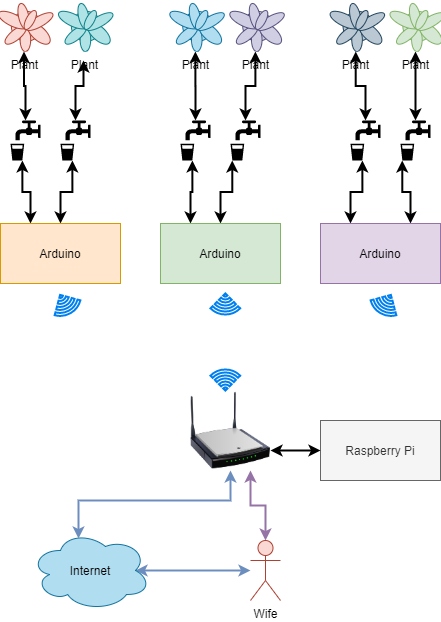

The diagram above was exported from draw.io. Its source (the exported page's mxGraphModel, read from the mxfile embedded in the PNG):
<mxGraphModel dx="1422" dy="822" grid="1" gridSize="10" guides="1" tooltips="1" connect="1" arrows="1" fold="1" page="1" pageScale="1" pageWidth="850" pageHeight="1100" math="0" shadow="0">
  <root>
    <mxCell id="0" />
    <mxCell id="1" parent="0" />
    <mxCell id="AyHwU_b9rfGLlLCSiPN6-1" value="Raspberry Pi" style="rounded=0;whiteSpace=wrap;html=1;fillColor=#f5f5f5;strokeColor=#666666;fontColor=#333333;" parent="1" vertex="1">
      <mxGeometry x="520" y="430" width="120" height="60" as="geometry" />
    </mxCell>
    <mxCell id="AyHwU_b9rfGLlLCSiPN6-37" style="edgeStyle=orthogonalEdgeStyle;rounded=0;orthogonalLoop=1;jettySize=auto;html=1;exitX=0.25;exitY=0;exitDx=0;exitDy=0;entryX=0.395;entryY=1;entryDx=0;entryDy=0;entryPerimeter=0;startArrow=classic;startFill=1;strokeWidth=2;" parent="1" source="AyHwU_b9rfGLlLCSiPN6-2" target="AyHwU_b9rfGLlLCSiPN6-13" edge="1">
      <mxGeometry relative="1" as="geometry" />
    </mxCell>
    <mxCell id="AyHwU_b9rfGLlLCSiPN6-38" style="edgeStyle=orthogonalEdgeStyle;rounded=0;orthogonalLoop=1;jettySize=auto;html=1;exitX=0.5;exitY=0;exitDx=0;exitDy=0;entryX=0.395;entryY=1;entryDx=0;entryDy=0;entryPerimeter=0;startArrow=classic;startFill=1;strokeWidth=2;" parent="1" source="AyHwU_b9rfGLlLCSiPN6-2" target="AyHwU_b9rfGLlLCSiPN6-14" edge="1">
      <mxGeometry relative="1" as="geometry" />
    </mxCell>
    <mxCell id="AyHwU_b9rfGLlLCSiPN6-2" value="Arduino" style="rounded=0;whiteSpace=wrap;html=1;fillColor=#ffe6cc;strokeColor=#d79b00;" parent="1" vertex="1">
      <mxGeometry x="200" y="233" width="120" height="60" as="geometry" />
    </mxCell>
    <mxCell id="AyHwU_b9rfGLlLCSiPN6-39" style="edgeStyle=orthogonalEdgeStyle;rounded=0;orthogonalLoop=1;jettySize=auto;html=1;exitX=0.25;exitY=0;exitDx=0;exitDy=0;entryX=0.395;entryY=1;entryDx=0;entryDy=0;entryPerimeter=0;startArrow=classic;startFill=1;strokeWidth=2;" parent="1" source="AyHwU_b9rfGLlLCSiPN6-3" target="AyHwU_b9rfGLlLCSiPN6-16" edge="1">
      <mxGeometry relative="1" as="geometry" />
    </mxCell>
    <mxCell id="AyHwU_b9rfGLlLCSiPN6-40" style="edgeStyle=orthogonalEdgeStyle;rounded=0;orthogonalLoop=1;jettySize=auto;html=1;exitX=0.5;exitY=0;exitDx=0;exitDy=0;entryX=0.06;entryY=1;entryDx=0;entryDy=0;entryPerimeter=0;startArrow=classic;startFill=1;strokeWidth=2;" parent="1" source="AyHwU_b9rfGLlLCSiPN6-3" target="AyHwU_b9rfGLlLCSiPN6-15" edge="1">
      <mxGeometry relative="1" as="geometry" />
    </mxCell>
    <mxCell id="AyHwU_b9rfGLlLCSiPN6-3" value="Arduino" style="rounded=0;whiteSpace=wrap;html=1;fillColor=#d5e8d4;strokeColor=#82b366;" parent="1" vertex="1">
      <mxGeometry x="360" y="233" width="120" height="60" as="geometry" />
    </mxCell>
    <mxCell id="AyHwU_b9rfGLlLCSiPN6-41" style="edgeStyle=orthogonalEdgeStyle;rounded=0;orthogonalLoop=1;jettySize=auto;html=1;exitX=0.25;exitY=0;exitDx=0;exitDy=0;entryX=0.395;entryY=1;entryDx=0;entryDy=0;entryPerimeter=0;startArrow=classic;startFill=1;strokeWidth=2;" parent="1" source="AyHwU_b9rfGLlLCSiPN6-4" target="AyHwU_b9rfGLlLCSiPN6-10" edge="1">
      <mxGeometry relative="1" as="geometry" />
    </mxCell>
    <mxCell id="AyHwU_b9rfGLlLCSiPN6-42" style="edgeStyle=orthogonalEdgeStyle;rounded=0;orthogonalLoop=1;jettySize=auto;html=1;exitX=0.75;exitY=0;exitDx=0;exitDy=0;entryX=0.06;entryY=1;entryDx=0;entryDy=0;entryPerimeter=0;startArrow=classic;startFill=1;strokeWidth=2;" parent="1" source="AyHwU_b9rfGLlLCSiPN6-4" target="AyHwU_b9rfGLlLCSiPN6-11" edge="1">
      <mxGeometry relative="1" as="geometry" />
    </mxCell>
    <mxCell id="AyHwU_b9rfGLlLCSiPN6-4" value="Arduino" style="rounded=0;whiteSpace=wrap;html=1;fillColor=#e1d5e7;strokeColor=#9673a6;" parent="1" vertex="1">
      <mxGeometry x="520" y="233" width="120" height="60" as="geometry" />
    </mxCell>
    <mxCell id="AyHwU_b9rfGLlLCSiPN6-48" style="edgeStyle=orthogonalEdgeStyle;rounded=0;orthogonalLoop=1;jettySize=auto;html=1;exitX=0.5;exitY=0;exitDx=0;exitDy=0;exitPerimeter=0;startArrow=classic;startFill=1;strokeWidth=2;" parent="1" source="AyHwU_b9rfGLlLCSiPN6-10" target="AyHwU_b9rfGLlLCSiPN6-35" edge="1">
      <mxGeometry relative="1" as="geometry" />
    </mxCell>
    <mxCell id="AyHwU_b9rfGLlLCSiPN6-10" value="" style="shape=mxgraph.signs.food.drinking_water_2;html=1;fillColor=#000000;strokeColor=none;verticalLabelPosition=bottom;verticalAlign=top;align=center;" parent="1" vertex="1">
      <mxGeometry x="550" y="130" width="30" height="40" as="geometry" />
    </mxCell>
    <mxCell id="AyHwU_b9rfGLlLCSiPN6-49" style="edgeStyle=orthogonalEdgeStyle;rounded=0;orthogonalLoop=1;jettySize=auto;html=1;exitX=0.5;exitY=0;exitDx=0;exitDy=0;exitPerimeter=0;startArrow=classic;startFill=1;strokeWidth=2;" parent="1" source="AyHwU_b9rfGLlLCSiPN6-11" target="AyHwU_b9rfGLlLCSiPN6-36" edge="1">
      <mxGeometry relative="1" as="geometry" />
    </mxCell>
    <mxCell id="AyHwU_b9rfGLlLCSiPN6-11" value="" style="shape=mxgraph.signs.food.drinking_water_2;html=1;fillColor=#000000;strokeColor=none;verticalLabelPosition=bottom;verticalAlign=top;align=center;" parent="1" vertex="1">
      <mxGeometry x="600" y="130" width="30" height="40" as="geometry" />
    </mxCell>
    <mxCell id="AyHwU_b9rfGLlLCSiPN6-44" style="edgeStyle=orthogonalEdgeStyle;rounded=0;orthogonalLoop=1;jettySize=auto;html=1;exitX=0.5;exitY=0;exitDx=0;exitDy=0;exitPerimeter=0;startArrow=classic;startFill=1;strokeWidth=2;" parent="1" source="AyHwU_b9rfGLlLCSiPN6-13" target="AyHwU_b9rfGLlLCSiPN6-30" edge="1">
      <mxGeometry relative="1" as="geometry" />
    </mxCell>
    <mxCell id="AyHwU_b9rfGLlLCSiPN6-13" value="" style="shape=mxgraph.signs.food.drinking_water_2;html=1;fillColor=#000000;strokeColor=none;verticalLabelPosition=bottom;verticalAlign=top;align=center;" parent="1" vertex="1">
      <mxGeometry x="210" y="130" width="30" height="40" as="geometry" />
    </mxCell>
    <mxCell id="AyHwU_b9rfGLlLCSiPN6-45" style="edgeStyle=orthogonalEdgeStyle;rounded=0;orthogonalLoop=1;jettySize=auto;html=1;exitX=0.5;exitY=0;exitDx=0;exitDy=0;exitPerimeter=0;entryX=0.489;entryY=1.176;entryDx=0;entryDy=0;entryPerimeter=0;startArrow=classic;startFill=1;strokeWidth=2;" parent="1" source="AyHwU_b9rfGLlLCSiPN6-14" target="AyHwU_b9rfGLlLCSiPN6-31" edge="1">
      <mxGeometry relative="1" as="geometry" />
    </mxCell>
    <mxCell id="AyHwU_b9rfGLlLCSiPN6-14" value="" style="shape=mxgraph.signs.food.drinking_water_2;html=1;fillColor=#000000;strokeColor=none;verticalLabelPosition=bottom;verticalAlign=top;align=center;" parent="1" vertex="1">
      <mxGeometry x="260" y="130" width="30" height="40" as="geometry" />
    </mxCell>
    <mxCell id="AyHwU_b9rfGLlLCSiPN6-47" style="edgeStyle=orthogonalEdgeStyle;rounded=0;orthogonalLoop=1;jettySize=auto;html=1;exitX=0.5;exitY=0;exitDx=0;exitDy=0;exitPerimeter=0;startArrow=classic;startFill=1;strokeWidth=2;" parent="1" source="AyHwU_b9rfGLlLCSiPN6-15" target="AyHwU_b9rfGLlLCSiPN6-34" edge="1">
      <mxGeometry relative="1" as="geometry" />
    </mxCell>
    <mxCell id="AyHwU_b9rfGLlLCSiPN6-15" value="" style="shape=mxgraph.signs.food.drinking_water_2;html=1;fillColor=#000000;strokeColor=none;verticalLabelPosition=bottom;verticalAlign=top;align=center;" parent="1" vertex="1">
      <mxGeometry x="430" y="130" width="30" height="40" as="geometry" />
    </mxCell>
    <mxCell id="AyHwU_b9rfGLlLCSiPN6-46" style="edgeStyle=orthogonalEdgeStyle;rounded=0;orthogonalLoop=1;jettySize=auto;html=1;exitX=0.5;exitY=0;exitDx=0;exitDy=0;exitPerimeter=0;startArrow=classic;startFill=1;strokeWidth=2;" parent="1" source="AyHwU_b9rfGLlLCSiPN6-16" target="AyHwU_b9rfGLlLCSiPN6-33" edge="1">
      <mxGeometry relative="1" as="geometry" />
    </mxCell>
    <mxCell id="AyHwU_b9rfGLlLCSiPN6-16" value="" style="shape=mxgraph.signs.food.drinking_water_2;html=1;fillColor=#000000;strokeColor=none;verticalLabelPosition=bottom;verticalAlign=top;align=center;" parent="1" vertex="1">
      <mxGeometry x="380" y="130" width="30" height="40" as="geometry" />
    </mxCell>
    <mxCell id="AyHwU_b9rfGLlLCSiPN6-21" value="" style="html=1;verticalLabelPosition=bottom;align=center;labelBackgroundColor=#ffffff;verticalAlign=top;strokeWidth=2;strokeColor=#0080F0;shadow=0;dashed=0;shape=mxgraph.ios7.icons.wifi;pointerEvents=1;rotation=-210;" parent="1" vertex="1">
      <mxGeometry x="250" y="303" width="29.7" height="21" as="geometry" />
    </mxCell>
    <mxCell id="AyHwU_b9rfGLlLCSiPN6-22" value="" style="html=1;verticalLabelPosition=bottom;align=center;labelBackgroundColor=#ffffff;verticalAlign=top;strokeWidth=2;strokeColor=#0080F0;shadow=0;dashed=0;shape=mxgraph.ios7.icons.wifi;pointerEvents=1;rotation=-180;" parent="1" vertex="1">
      <mxGeometry x="410" y="303" width="29.7" height="21" as="geometry" />
    </mxCell>
    <mxCell id="AyHwU_b9rfGLlLCSiPN6-23" value="" style="html=1;verticalLabelPosition=bottom;align=center;labelBackgroundColor=#ffffff;verticalAlign=top;strokeWidth=2;strokeColor=#0080F0;shadow=0;dashed=0;shape=mxgraph.ios7.icons.wifi;pointerEvents=1;rotation=-150;" parent="1" vertex="1">
      <mxGeometry x="570.3" y="303" width="29.7" height="21" as="geometry" />
    </mxCell>
    <mxCell id="AyHwU_b9rfGLlLCSiPN6-24" value="" style="html=1;verticalLabelPosition=bottom;align=center;labelBackgroundColor=#ffffff;verticalAlign=top;strokeWidth=2;strokeColor=#0080F0;shadow=0;dashed=0;shape=mxgraph.ios7.icons.wifi;pointerEvents=1;rotation=0;" parent="1" vertex="1">
      <mxGeometry x="410" y="379" width="29.7" height="21" as="geometry" />
    </mxCell>
    <mxCell id="gJN2EyiZxI5UX-H2MviH-1" style="edgeStyle=orthogonalEdgeStyle;rounded=0;orthogonalLoop=1;jettySize=auto;html=1;exitX=0.875;exitY=0.5;exitDx=0;exitDy=0;exitPerimeter=0;startArrow=classic;startFill=1;strokeWidth=2;fillColor=#dae8fc;strokeColor=#6c8ebf;" edge="1" parent="1" source="AyHwU_b9rfGLlLCSiPN6-25" target="AyHwU_b9rfGLlLCSiPN6-29">
      <mxGeometry relative="1" as="geometry" />
    </mxCell>
    <mxCell id="AyHwU_b9rfGLlLCSiPN6-25" value="Internet" style="ellipse;shape=cloud;whiteSpace=wrap;html=1;fillColor=#b1ddf0;strokeColor=#10739e;" parent="1" vertex="1">
      <mxGeometry x="230" y="540" width="120" height="80" as="geometry" />
    </mxCell>
    <mxCell id="AyHwU_b9rfGLlLCSiPN6-27" style="edgeStyle=orthogonalEdgeStyle;rounded=0;orthogonalLoop=1;jettySize=auto;html=1;exitX=0.5;exitY=1;exitDx=0;exitDy=0;entryX=0.4;entryY=0.1;entryDx=0;entryDy=0;entryPerimeter=0;startArrow=classic;startFill=1;strokeWidth=2;fillColor=#dae8fc;strokeColor=#6c8ebf;" parent="1" source="AyHwU_b9rfGLlLCSiPN6-26" target="AyHwU_b9rfGLlLCSiPN6-25" edge="1">
      <mxGeometry relative="1" as="geometry" />
    </mxCell>
    <mxCell id="AyHwU_b9rfGLlLCSiPN6-28" style="edgeStyle=orthogonalEdgeStyle;rounded=0;orthogonalLoop=1;jettySize=auto;html=1;exitX=1;exitY=0.75;exitDx=0;exitDy=0;entryX=0;entryY=0.5;entryDx=0;entryDy=0;startArrow=classic;startFill=1;strokeWidth=2;" parent="1" source="AyHwU_b9rfGLlLCSiPN6-26" target="AyHwU_b9rfGLlLCSiPN6-1" edge="1">
      <mxGeometry relative="1" as="geometry" />
    </mxCell>
    <mxCell id="AyHwU_b9rfGLlLCSiPN6-26" value="" style="image;html=1;image=img/lib/clip_art/networking/Wireless_Router_N_128x128.png" parent="1" vertex="1">
      <mxGeometry x="390" y="400" width="80" height="80" as="geometry" />
    </mxCell>
    <mxCell id="gJN2EyiZxI5UX-H2MviH-2" style="edgeStyle=orthogonalEdgeStyle;rounded=0;orthogonalLoop=1;jettySize=auto;html=1;exitX=0.5;exitY=0;exitDx=0;exitDy=0;exitPerimeter=0;entryX=0.75;entryY=1;entryDx=0;entryDy=0;startArrow=classic;startFill=1;strokeWidth=2;fillColor=#e1d5e7;strokeColor=#9673a6;" edge="1" parent="1" source="AyHwU_b9rfGLlLCSiPN6-29" target="AyHwU_b9rfGLlLCSiPN6-26">
      <mxGeometry relative="1" as="geometry" />
    </mxCell>
    <mxCell id="AyHwU_b9rfGLlLCSiPN6-29" value="Wife" style="shape=umlActor;verticalLabelPosition=bottom;verticalAlign=top;html=1;outlineConnect=0;fillColor=#fad9d5;strokeColor=#ae4132;" parent="1" vertex="1">
      <mxGeometry x="450" y="550" width="30" height="60" as="geometry" />
    </mxCell>
    <mxCell id="AyHwU_b9rfGLlLCSiPN6-30" value="Plant" style="verticalLabelPosition=bottom;html=1;verticalAlign=top;align=center;shape=mxgraph.floorplan.plant;fillColor=#fad9d5;strokeColor=#ae4132;" parent="1" vertex="1">
      <mxGeometry x="200" y="10" width="47" height="51" as="geometry" />
    </mxCell>
    <mxCell id="AyHwU_b9rfGLlLCSiPN6-31" value="Plant" style="verticalLabelPosition=bottom;html=1;verticalAlign=top;align=center;shape=mxgraph.floorplan.plant;fillColor=#b0e3e6;strokeColor=#0e8088;" parent="1" vertex="1">
      <mxGeometry x="260" y="10" width="47" height="51" as="geometry" />
    </mxCell>
    <mxCell id="AyHwU_b9rfGLlLCSiPN6-33" value="Plant" style="verticalLabelPosition=bottom;html=1;verticalAlign=top;align=center;shape=mxgraph.floorplan.plant;fillColor=#b1ddf0;strokeColor=#10739e;" parent="1" vertex="1">
      <mxGeometry x="371.35" y="10" width="47" height="51" as="geometry" />
    </mxCell>
    <mxCell id="AyHwU_b9rfGLlLCSiPN6-34" value="Plant" style="verticalLabelPosition=bottom;html=1;verticalAlign=top;align=center;shape=mxgraph.floorplan.plant;fillColor=#d0cee2;strokeColor=#56517e;" parent="1" vertex="1">
      <mxGeometry x="431.35" y="10" width="47" height="51" as="geometry" />
    </mxCell>
    <mxCell id="AyHwU_b9rfGLlLCSiPN6-35" value="Plant" style="verticalLabelPosition=bottom;html=1;verticalAlign=top;align=center;shape=mxgraph.floorplan.plant;fillColor=#bac8d3;strokeColor=#23445d;" parent="1" vertex="1">
      <mxGeometry x="531.6500000000001" y="10" width="47" height="51" as="geometry" />
    </mxCell>
    <mxCell id="AyHwU_b9rfGLlLCSiPN6-36" value="Plant" style="verticalLabelPosition=bottom;html=1;verticalAlign=top;align=center;shape=mxgraph.floorplan.plant;fillColor=#d5e8d4;strokeColor=#82b366;" parent="1" vertex="1">
      <mxGeometry x="591.5000000000001" y="10" width="47" height="51" as="geometry" />
    </mxCell>
  </root>
</mxGraphModel>